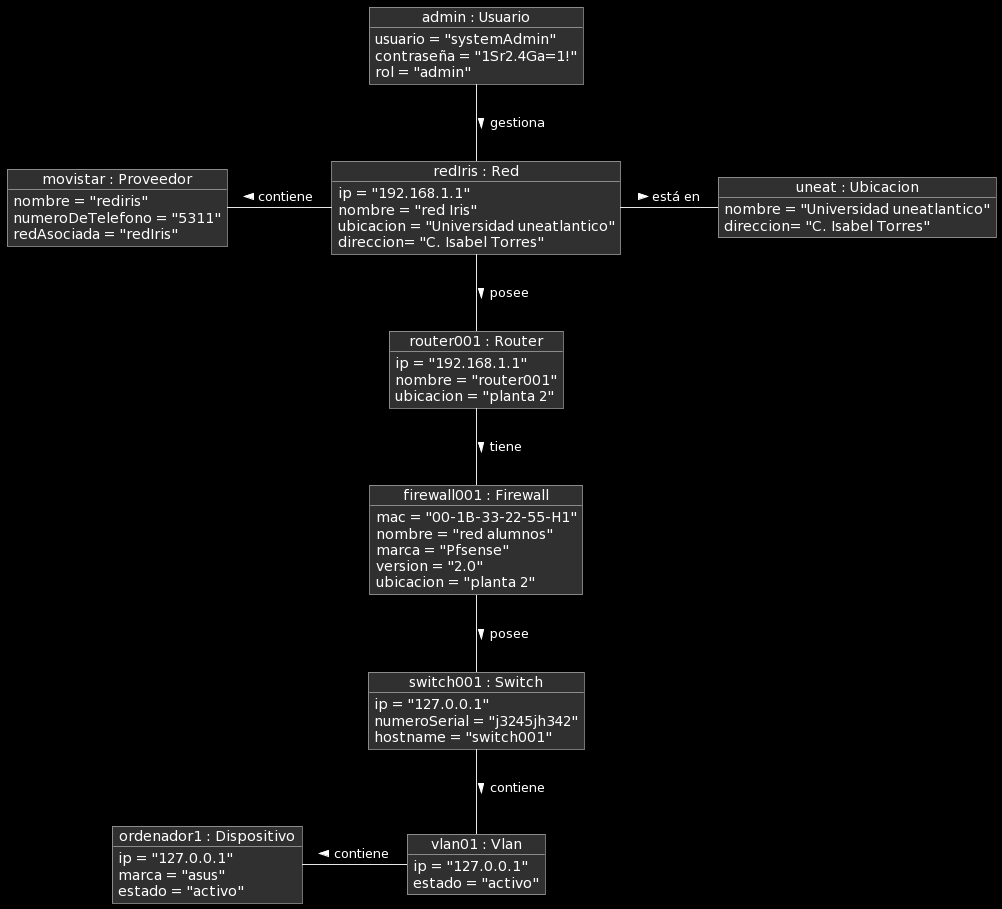

The diagram above was rendered by PlantUML. Its source (embedded in the PNG):
@startuml
object "admin : Usuario" as admin {
    usuario = "systemAdmin"
    contraseña = "1Sr2.4Ga=1!"
    rol = "admin"
}

object "redIris : Red" as red1 {
ip = "192.168.1.1"
nombre = "red Iris"
ubicacion = "Universidad uneatlantico"
direccion= "C. Isabel Torres"
}

object "router001 : Router" as router {
ip = "192.168.1.1"
nombre = "router001"
ubicacion = "planta 2"
}

object "uneat : Ubicacion" as uneat {
nombre = "Universidad uneatlantico"
direccion= "C. Isabel Torres"
}

object "movistar : Proveedor" as redIris {
nombre = "rediris"
numeroDeTelefono = "5311"
redAsociada = "redIris"
}

object "firewall001 : Firewall" as firewall {
mac = "00-1B-33-22-55-H1"
nombre = "red alumnos"
marca = "Pfsense"
version = "2.0"
ubicacion = "planta 2"
}

object "switch001 : Switch" as switch {
    ip = "127.0.0.1"
    numeroSerial = "j3245jh342"
    hostname = "switch001"
}

object "vlan01 : Vlan" as vlan {
    ip = "127.0.0.1"
    estado = "activo"
}

object "ordenador1 : Dispositivo" as ordenador1 {
    ip = "127.0.0.1"
    marca = "asus"
    estado = "activo"
}

admin -d- red1: gestiona >
red1 -- router: posee >
router -- firewall: tiene >
red1 -l- redIris: contiene >
red1 -r- uneat: está en >
firewall -- switch: posee >
switch -- vlan: contiene >
vlan -l- ordenador1: contiene >
@enduml